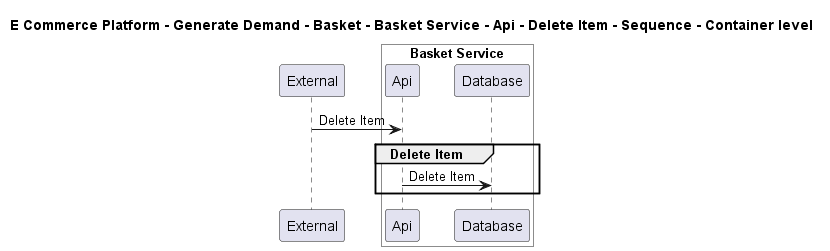

The diagram above was rendered by PlantUML. Its source (embedded in the PNG):
@startuml

title E Commerce Platform - Generate Demand - Basket - Basket Service - Api - Delete Item - Sequence - Container level

participant "External" as C4InterFlow.SoftwareSystems.ExternalSystem

box "Basket Service" #White
    participant "Api" as ECommercePlatform.GenerateDemand.Basket.SoftwareSystems.BasketService.Containers.Api
    participant "Database" as ECommercePlatform.GenerateDemand.Basket.SoftwareSystems.BasketService.Containers.Database
end box


C4InterFlow.SoftwareSystems.ExternalSystem -> ECommercePlatform.GenerateDemand.Basket.SoftwareSystems.BasketService.Containers.Api : Delete Item
group Delete Item
ECommercePlatform.GenerateDemand.Basket.SoftwareSystems.BasketService.Containers.Api -> ECommercePlatform.GenerateDemand.Basket.SoftwareSystems.BasketService.Containers.Database : Delete Item
end


@enduml